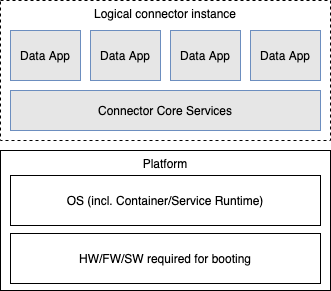

The diagram above was exported from draw.io. Its source (the exported page's mxGraphModel, read from the mxfile embedded in the PNG):
<mxGraphModel dx="1106" dy="773" grid="1" gridSize="10" guides="1" tooltips="1" connect="1" arrows="1" fold="1" page="1" pageScale="1" pageWidth="850" pageHeight="1100" math="0" shadow="0">
  <root>
    <mxCell id="0" />
    <mxCell id="1" parent="0" />
    <mxCell id="lUt6220NIfbFS3F9aTq2-24" value="Logical connector instance" style="rounded=0;whiteSpace=wrap;html=1;verticalAlign=top;dashed=1;" parent="1" vertex="1">
      <mxGeometry x="140" y="190" width="330" height="140" as="geometry" />
    </mxCell>
    <mxCell id="lUt6220NIfbFS3F9aTq2-1" value="Platform" style="rounded=0;whiteSpace=wrap;html=1;verticalAlign=top;" parent="1" vertex="1">
      <mxGeometry x="140" y="340" width="330" height="140" as="geometry" />
    </mxCell>
    <mxCell id="lUt6220NIfbFS3F9aTq2-2" value="Connector Core Services" style="rounded=0;whiteSpace=wrap;html=1;strokeColor=#6c8ebf;fillColor=#E6E6E6;" parent="1" vertex="1">
      <mxGeometry x="150" y="280" width="310" height="40" as="geometry" />
    </mxCell>
    <mxCell id="lUt6220NIfbFS3F9aTq2-6" value="HW/FW/SW required for booting" style="rounded=0;whiteSpace=wrap;html=1;" parent="1" vertex="1">
      <mxGeometry x="150" y="423" width="310" height="50" as="geometry" />
    </mxCell>
    <mxCell id="lUt6220NIfbFS3F9aTq2-7" value="OS (incl. Container/Service Runtime)" style="rounded=0;whiteSpace=wrap;html=1;" parent="1" vertex="1">
      <mxGeometry x="150" y="365" width="310" height="50" as="geometry" />
    </mxCell>
    <mxCell id="lUt6220NIfbFS3F9aTq2-17" value="Data App" style="rounded=0;whiteSpace=wrap;html=1;strokeColor=#6c8ebf;fillColor=#E6E6E6;" parent="1" vertex="1">
      <mxGeometry x="150" y="220" width="70" height="50" as="geometry" />
    </mxCell>
    <mxCell id="lUt6220NIfbFS3F9aTq2-20" value="Data App" style="rounded=0;whiteSpace=wrap;html=1;strokeColor=#6c8ebf;fillColor=#E6E6E6;" parent="1" vertex="1">
      <mxGeometry x="230" y="220" width="70" height="50" as="geometry" />
    </mxCell>
    <mxCell id="lUt6220NIfbFS3F9aTq2-21" value="Data App" style="rounded=0;whiteSpace=wrap;html=1;strokeColor=#6c8ebf;fillColor=#E6E6E6;" parent="1" vertex="1">
      <mxGeometry x="310" y="220" width="70" height="50" as="geometry" />
    </mxCell>
    <mxCell id="lUt6220NIfbFS3F9aTq2-23" value="Data App" style="rounded=0;whiteSpace=wrap;html=1;strokeColor=#6c8ebf;fillColor=#E6E6E6;" parent="1" vertex="1">
      <mxGeometry x="390" y="220" width="70" height="50" as="geometry" />
    </mxCell>
  </root>
</mxGraphModel>